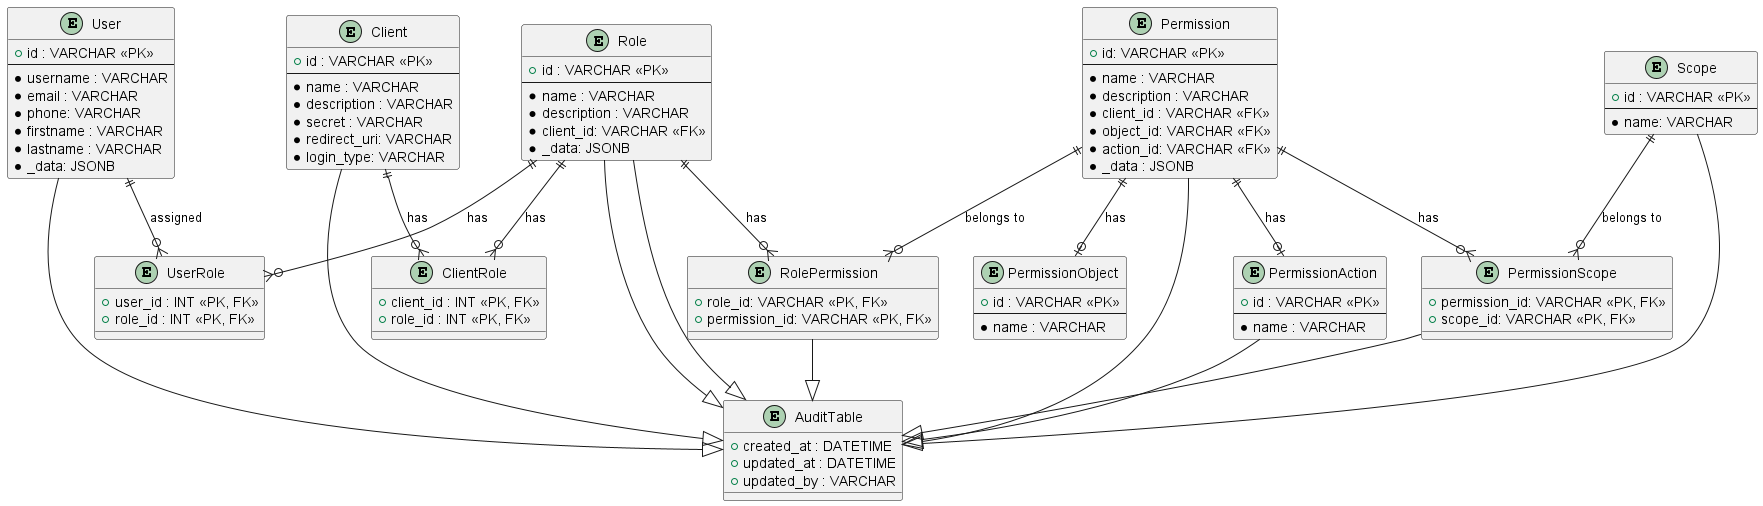

The diagram above was rendered by PlantUML. Its source (embedded in the PNG):
@startuml
!define Table(name, description) class name as "description" << (T,#FFAAAA) >>

entity AuditTable {
  + created_at : DATETIME
  + updated_at : DATETIME
  + updated_by : VARCHAR
}

entity User {
  + id : VARCHAR <<PK>>
  --
  * username : VARCHAR
  * email : VARCHAR
  * phone: VARCHAR
  * firstname : VARCHAR
  * lastname : VARCHAR
  * _data: JSONB
}

entity Client {
  + id : VARCHAR <<PK>>
  --
  * name : VARCHAR
  * description : VARCHAR
  * secret : VARCHAR
  * redirect_uri: VARCHAR
  * login_type: VARCHAR
}

entity Role {
  + id : VARCHAR <<PK>>
  --
  * name : VARCHAR
  * description : VARCHAR
  * client_id: VARCHAR <<FK>>
  * _data: JSONB
}

entity UserRole {
  + user_id : INT <<PK, FK>>
  + role_id : INT <<PK, FK>>
}

entity ClientRole {
  + client_id : INT <<PK, FK>>
  + role_id : INT <<PK, FK>>
}

entity Permission {
 + id: VARCHAR <<PK>>
 --
 * name : VARCHAR
 * description : VARCHAR
 * client_id : VARCHAR <<FK>>
 * object_id: VARCHAR <<FK>>
 * action_id: VARCHAR <<FK>>
 * _data : JSONB
}

entity PermissionObject {
 + id : VARCHAR <<PK>>
 --
 * name : VARCHAR
}

entity PermissionAction {
  + id : VARCHAR <<PK>>
  --
  * name : VARCHAR
}

entity Scope {
  + id : VARCHAR <<PK>>
  --
  * name: VARCHAR
}

entity PermissionScope {
  + permission_id: VARCHAR <<PK, FK>>
  + scope_id: VARCHAR <<PK, FK>>
}

entity RolePermission {
  + role_id: VARCHAR <<PK, FK>>
  + permission_id: VARCHAR <<PK, FK>>
}

' Relationships
User ||--o{ UserRole : "assigned"
Role ||--o{ UserRole : "has"
Client ||--o{ ClientRole : "has"
Role ||--o{ ClientRole : "has"
Permission ||--o| PermissionObject : "has"
Permission ||--o| PermissionAction : "has"
Permission ||--o{ PermissionScope: "has"
Scope ||--o{ PermissionScope: "belongs to"
Role ||--o{ RolePermission: "has"
Permission ||--o{ RolePermission: "belongs to"

User --|> AuditTable
Role --|> AuditTable
Client --|> AuditTable
Permission --|> AuditTable
PermissionAction --|> AuditTable
PermissionScope --|> AuditTable
Scope --|> AuditTable
Role --|> AuditTable
RolePermission --|> AuditTable

@enduml